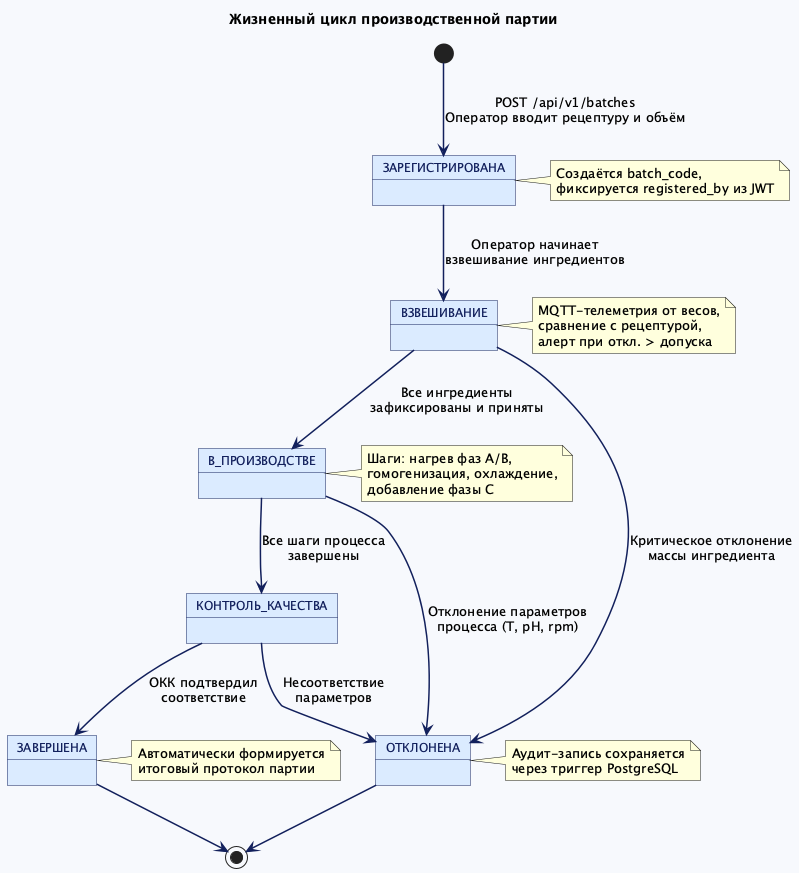

The diagram above was rendered by PlantUML. Its source (embedded in the PNG):
@startuml batch-lifecycle
title Жизненный цикл производственной партии

skinparam backgroundColor #f7f9fc
skinparam state {
    BackgroundColor #dbeafe
    BorderColor     #12205c
    FontColor       #12205c
    FontSize        12
    ArrowColor      #12205c
    ArrowThickness  1.5
}
skinparam roundcorner 0

[*] --> ЗАРЕГИСТРИРОВАНА : POST /api/v1/batches\nОператор вводит рецептуру и объём

ЗАРЕГИСТРИРОВАНА --> ВЗВЕШИВАНИЕ : Оператор начинает\nвзвешивание ингредиентов
note right of ЗАРЕГИСТРИРОВАНА
  Создаётся batch_code,
  фиксируется registered_by из JWT
end note

ВЗВЕШИВАНИЕ --> В_ПРОИЗВОДСТВЕ : Все ингредиенты\nзафиксированы и приняты
ВЗВЕШИВАНИЕ --> ОТКЛОНЕНА : Критическое отклонение\nмассы ингредиента
note right of ВЗВЕШИВАНИЕ
  MQTT-телеметрия от весов,
  сравнение с рецептурой,
  алерт при откл. > допуска
end note

В_ПРОИЗВОДСТВЕ --> КОНТРОЛЬ_КАЧЕСТВА : Все шаги процесса\nзавершены
В_ПРОИЗВОДСТВЕ --> ОТКЛОНЕНА : Отклонение параметров\nпроцесса (T, pH, rpm)
note right of В_ПРОИЗВОДСТВЕ
  Шаги: нагрев фаз A/B,
  гомогенизация, охлаждение,
  добавление фазы C
end note

КОНТРОЛЬ_КАЧЕСТВА --> ЗАВЕРШЕНА : ОКК подтвердил\nсоответствие
КОНТРОЛЬ_КАЧЕСТВА --> ОТКЛОНЕНА : Несоответствие\nпараметров

ЗАВЕРШЕНА --> [*]
note right of ЗАВЕРШЕНА
  Автоматически формируется
  итоговый протокол партии
end note

ОТКЛОНЕНА --> [*]
note right of ОТКЛОНЕНА
  Аудит-запись сохраняется
  через триггер PostgreSQL
end note

@enduml